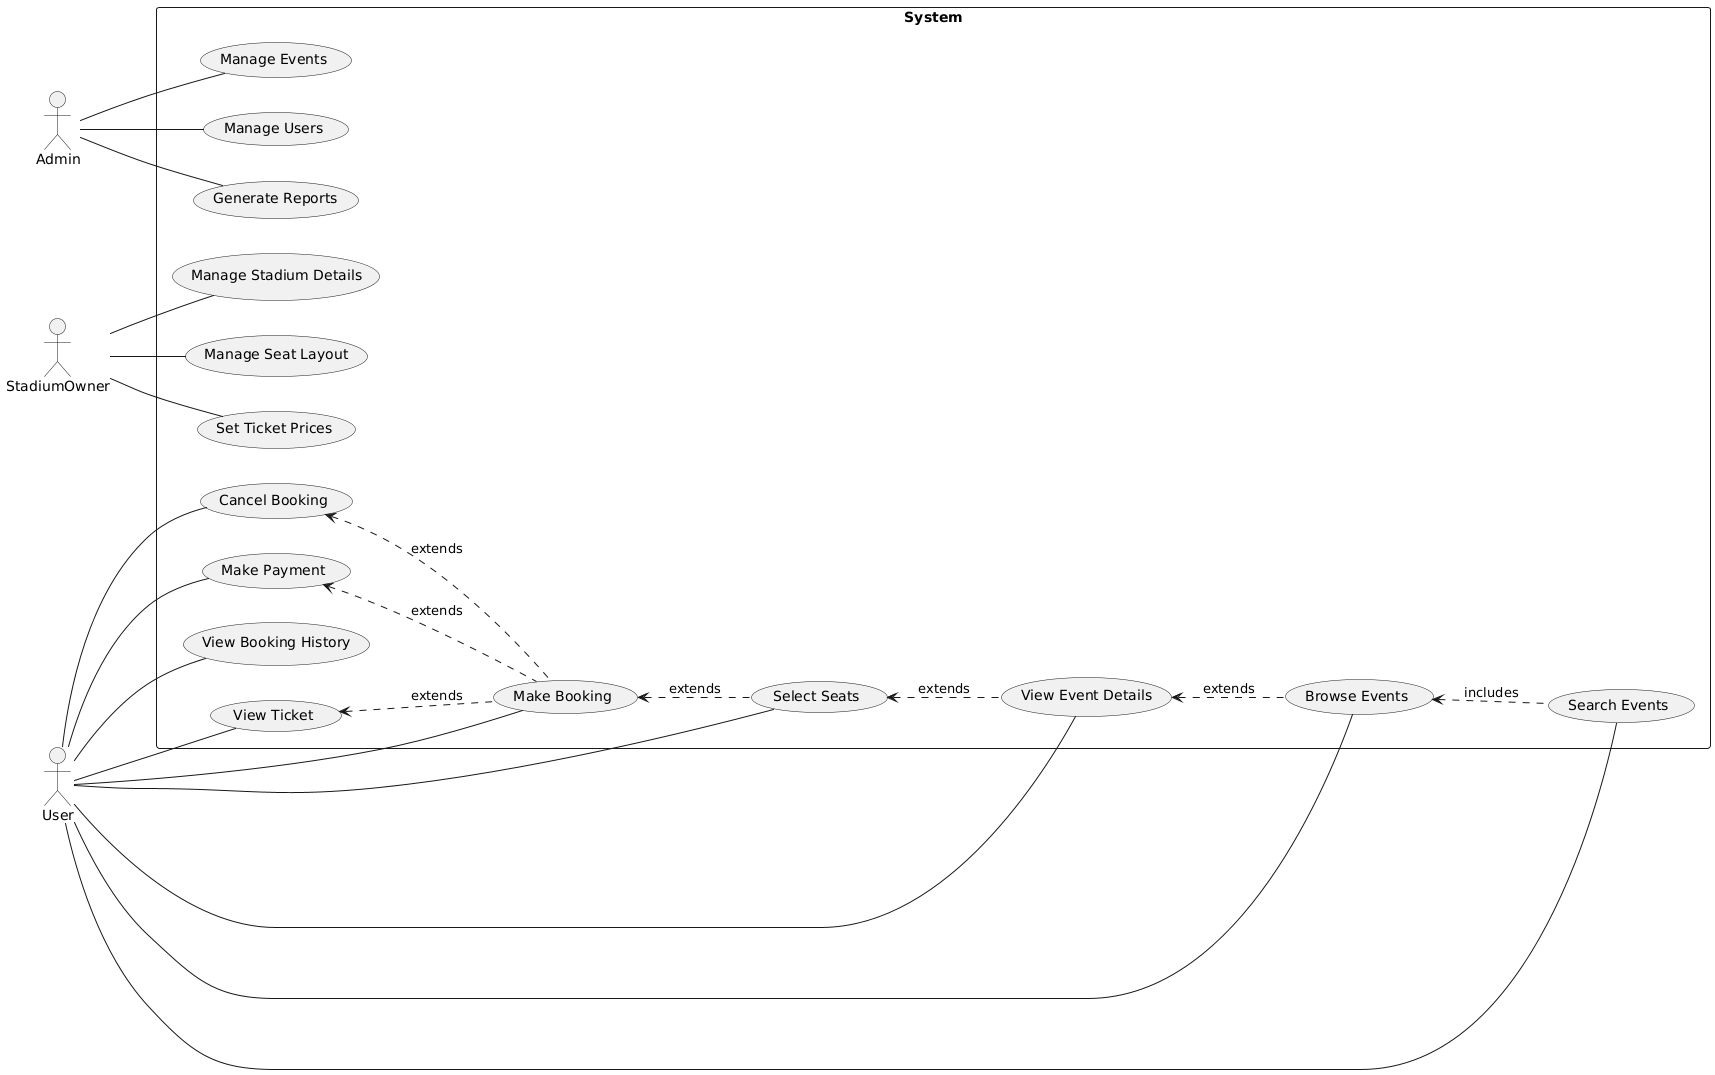

The diagram above was rendered by PlantUML. Its source (embedded in the PNG):
@startuml
left to right direction

actor User
actor Admin
actor StadiumOwner

rectangle System {
    usecase "Browse Events" as BrowseEvents
    usecase "Search Events" as SearchEvents
    usecase "View Event Details" as ViewEventDetails
    usecase "Select Seats" as SelectSeats
    usecase "Make Booking" as MakeBooking
    usecase "Cancel Booking" as CancelBooking
    usecase "Make Payment" as MakePayment
    usecase "View Booking History" as ViewBookingHistory
    usecase "View Ticket" as ViewTicket

    usecase "Manage Events" as ManageEvents
    usecase "Manage Users" as ManageUsers
    usecase "Generate Reports" as GenerateReports

    usecase "Manage Stadium Details" as ManageStadiumDetails
    usecase "Manage Seat Layout" as ManageSeatLayout
    usecase "Set Ticket Prices" as SetTicketPrices
}

User -- BrowseEvents
User -- SearchEvents
User -- ViewEventDetails
User -- SelectSeats
User -- MakeBooking
User -- CancelBooking
User -- MakePayment
User -- ViewBookingHistory
User -- ViewTicket

Admin -- ManageEvents
Admin -- ManageUsers
Admin -- GenerateReports

StadiumOwner -- ManageStadiumDetails
StadiumOwner -- ManageSeatLayout
StadiumOwner -- SetTicketPrices

BrowseEvents <.. SearchEvents : includes
ViewEventDetails <.. BrowseEvents : extends
SelectSeats <.. ViewEventDetails : extends
MakeBooking <.. SelectSeats : extends
MakePayment <.. MakeBooking : extends
ViewTicket <.. MakeBooking : extends
CancelBooking <.. MakeBooking : extends
@enduml